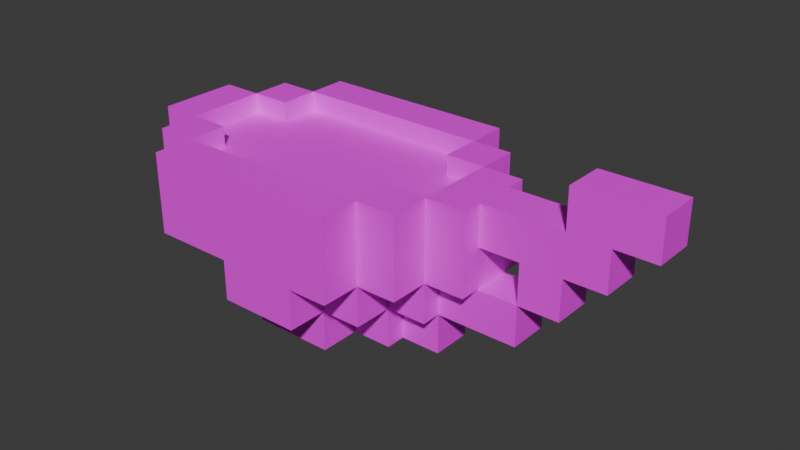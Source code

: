 # Source: cup_stone.blend  (saved by Blender 4.0.36; exported with 4.5.12 LTS)
import bpy
from mathutils import Matrix  # noqa: F401  (used for matrix-valued properties, if any)

bpy.ops.wm.read_factory_settings(use_empty=True)
scene = bpy.context.scene
scene.name = 'Scene'

# ---- collections
col_collection = bpy.data.collections.new('Collection'); scene.collection.children.link(col_collection)

# ---- images (referenced by path relative to the original .blend; pixels are not part of the script)
import os
ASSET_DIR = os.environ.get("B2B_ASSET_DIR", "")  # directory of the original .blend (textures are referenced by path, not embedded)
HERE = os.path.dirname(os.path.abspath(__file__))  # packed textures are extracted next to this script under _unpacked/

def load_image(name, relpath, width, height, colorspace="sRGB"):
    """Load a texture the original file referenced (path relative to the .blend, or extracted next to this script)."""
    p = next((c for c in (os.path.join(HERE, relpath), os.path.join(ASSET_DIR, relpath)) if relpath and os.path.exists(c)), "")
    if p:
        img = bpy.data.images.load(p, check_existing=True)
        img.name = name
    else:  # same state as the original file: an image datablock whose file is absent (Cycles renders it pink)
        img = bpy.data.images.new(name, width, height)
        img.source = "FILE"
        img.filepath = "//" + (relpath or name)
    img.colorspace_settings.name = colorspace
    return img
img_default_stone_png = load_image('default_stone.png', 'default_stone.png', 1024, 1024, 'sRGB')

# ---- materials (node trees are filled in below, after node groups)
mat_material = bpy.data.materials.new('Material')
mat_material.alpha_threshold = 0.0
mat_material.use_transparent_shadow = False
mat_material.roughness = 0.5
mat_material.line_color = (0.0, 0.0, 0.0, 1.0)

# ---- material node trees
mat_material.use_nodes = True; mat_material.node_tree.nodes.clear()
_N = mat_material.node_tree.nodes; _L = mat_material.node_tree.links
n0 = _N.new('ShaderNodeOutputMaterial'); n0.name = 'Material Output'; n0.location = (300, 300)
n1 = _N.new('ShaderNodeBsdfPrincipled'); n1.name = 'Principled BSDF'; n1.location = (10, 300)
n1.inputs[3].default_value = 1.45
n2 = _N.new('ShaderNodeMapping'); n2.name = 'Mapping'; n2.location = (-450, 260)
n3 = _N.new('ShaderNodeTexCoord'); n3.name = 'Texture Coordinate'; n3.location = (-630, 260)
n4 = _N.new('ShaderNodeTexImage'); n4.name = 'Image Texture'; n4.location = (-270, 260)
n4.image = img_default_stone_png
n4.interpolation = 'Closest'
_L.new(n1.outputs[0], n0.inputs[0])
_L.new(n4.outputs[0], n1.inputs[0])
_L.new(n2.outputs[0], n4.inputs[0])
_L.new(n3.outputs[2], n2.inputs[0])
n0.is_active_output = True

# ---- world
world_world = bpy.data.worlds.new('World'); scene.world = world_world
world_world.use_nodes = True; world_world.node_tree.nodes.clear()
_N = world_world.node_tree.nodes; _L = world_world.node_tree.links
n0 = _N.new('ShaderNodeOutputWorld'); n0.name = 'World Output'; n0.location = (300, 300)
n1 = _N.new('ShaderNodeBackground'); n1.name = 'Background'; n1.location = (10, 300)
n1.inputs[0].default_value = (0.05088, 0.05088, 0.05088, 1.0)
_L.new(n1.outputs[0], n0.inputs[0])
n0.is_active_output = True
world_world.color = (0.05088, 0.05088, 0.05088)
world_world.use_sun_shadow = False
world_world.sun_shadow_jitter_overblur = 0.0

# ---- meshes
me_cube_002 = bpy.data.meshes.new('Cube.002')
me_cube_002.from_pydata([(-2.732e-08, 0.125, -0.375), (0.0625, 0.125, -0.375), (0.0625, 0.1875, -0.375), (-0.0625, 0.125, -0.375), (-0.0625, 0.1875, -0.375), (-3.825e-08, 0.1875, -0.375), (-0.1875, -0.0625, -0.375), (-0.1875, -0.0625, -0.3125), (-0.125, -0.0625, -0.375), (-0.125, -0.0625, -0.3125), (-0.125, -0.125, -0.3125), (-0.125, -0.125, -0.375), (-0.125, -0.1875, -0.3125), (-0.125, -0.1875, -0.375), (-0.1875, -0.125, -0.3125), (-0.1875, -0.125, -0.375), (-0.3125, -0.0625, -0.25), (-0.3125, -0.0625, -0.3125), (-0.25, -0.0625, -0.375), (-0.25, -0.0625, -0.3125), (-0.25, -2.186e-08, -0.375), (-0.1875, -0.0625, -0.375), (-0.1875, -0.1875, -0.375), (-0.1875, -0.1875, -0.3125), (-0.125, -0.1875, -0.375), (-0.125, -0.125, -0.375), (-0.125, -0.125, -0.3125), (-0.0625, -0.1875, -0.375), (-0.0625, -0.125, -0.375), (-0.0625, -0.0625, -0.375), (-0.0625, -0.0625, -0.4375), (-0.0625, -0.125, -0.375), (-0.0625, -0.125, -0.4375), (-0.125, -0.0625, -0.375), (-0.0625, -0.1875, -0.375), (-0.0625, -0.125, -0.375), (3.825e-08, -0.1875, -0.375), (2.732e-08, -0.125, -0.375), (0.0625, -0.1875, -0.375), (0.0625, -0.125, -0.375), (0.0625, -0.125, -0.3125), (0.0625, -0.1875, -0.375), (0.0625, -0.1875, -0.3125), (0.0625, -0.125, -0.375), (0.0625, -0.125, -0.3125), (0.125, -0.1875, -0.375), (0.125, -0.125, -0.375), (0.125, -0.125, -0.3125), (0.125, -0.125, -0.375), (0.125, -0.0625, -0.375), (0.1875, -0.125, -0.375), (0.1875, -0.125, -0.3125), (0.1875, -0.0625, -0.375), (0.1875, -0.0625, -0.375), (0.25, -0.0625, -0.375), (0.25, -0.0625, -0.3125), (0.1875, 1.788e-08, -0.375), (0.1875, 0.0625, -0.375), (0.25, 2.881e-08, -0.375), (0.25, 0.0625, -0.375), (0.125, 0.0625, -0.375), (0.125, 0.0625, -0.3125), (0.125, 0.125, -0.375), (0.125, 0.125, -0.3125), (0.1875, 0.0625, -0.375), (0.1875, 0.0625, -0.3125), (0.1875, 0.125, -0.375), (0.1875, 0.125, -0.3125), (0.0625, 0.125, -0.375), (0.0625, 0.125, -0.3125), (0.0625, 0.1875, -0.375), (0.125, 0.125, -0.375), (0.125, 0.125, -0.3125), (0.125, 0.1875, -0.375), (0.125, -0.0625, -0.4375), (0.125, -0.0625, -0.375), (0.1875, -0.0625, -0.4375), (0.1875, -0.0625, -0.375), (0.125, 6.955e-09, -0.4375), (0.125, 6.955e-09, -0.375), (0.125, 0.0625, -0.4375), (0.125, 0.0625, -0.375), (0.1875, 1.788e-08, -0.4375), (0.1875, 1.788e-08, -0.375), (0.1875, 0.0625, -0.4375), (0.1875, 0.0625, -0.375), (0.0625, 0.0625, -0.4375), (0.0625, 0.0625, -0.375), (0.0625, 0.125, -0.4375), (0.0625, 0.125, -0.375), (0.125, 0.0625, -0.4375), (0.125, 0.0625, -0.375), (0.125, 0.125, -0.4375), (0.125, 0.125, -0.375), (-2.931e-08, 0.125, -0.4375), (-2.931e-08, 0.125, -0.375), (-4.023e-08, 0.1875, -0.4375), (-4.023e-08, 0.1875, -0.375), (0.0625, 0.125, -0.4375), (0.0625, 0.125, -0.375), (0.0625, 0.1875, -0.4375), (0.0625, 0.1875, -0.375), (-0.0625, 0.125, -0.4375), (-0.0625, 0.125, -0.375), (-0.0625, 0.1875, -0.4375), (-0.0625, 0.1875, -0.375), (-0.125, -0.0625, -0.4375), (-0.125, -0.125, -0.4375), (-0.125, -0.125, -0.375), (-0.125, 0.0625, -0.375), (-0.125, 0.0625, -0.4375), (-0.125, 0.125, -0.4375), (-0.125, 0.125, -0.375), (-0.0625, 0.0625, -0.4375), (-0.1875, -4.768e-08, -0.4375), (-0.1875, -4.768e-08, -0.375), (-0.1875, 0.0625, -0.4375), (-0.1875, 0.0625, -0.375), (-0.125, -3.676e-08, -0.4375), (-0.125, -3.676e-08, -0.375), (-0.125, 0.0625, -0.4375), (-0.125, 0.0625, -0.375), (-0.1875, -0.0625, -0.4375), (-0.1875, -0.0625, -0.375), (-0.125, -0.0625, -0.4375), (-0.125, -0.0625, -0.375), (-0.0625, 0.0625, -0.375), (-0.0625, 0.125, -0.4375), (-0.0625, 0.125, -0.375), (-0.125, 0.125, -0.3125), (-0.125, 0.125, -0.375), (-0.125, 0.0625, -0.3125), (-0.125, 0.0625, -0.375), (-0.1875, 0.125, -0.3125), (-0.0625, -0.1875, -0.4375), (-0.0625, -0.1875, -0.375), (-0.0625, -0.125, -0.4375), (-0.0625, -0.125, -0.375), (3.278e-08, -0.1875, -0.4375), (3.278e-08, -0.1875, -0.375), (2.186e-08, -0.125, -0.4375), (2.186e-08, -0.125, -0.375), (0.0625, -0.1875, -0.4375), (0.0625, -0.1875, -0.375), (0.0625, -0.125, -0.4375), (0.0625, -0.125, -0.375), (0.0625, -0.125, -0.4375), (0.0625, -0.125, -0.375), (0.0625, -0.0625, -0.4375), (0.0625, -0.0625, -0.375), (0.125, -0.125, -0.4375), (0.125, -0.125, -0.375), (0.125, -0.0625, -0.4375), (0.125, -0.0625, -0.375), (0.0625, -0.125, -0.5), (0.0625, -0.125, -0.4375), (0.0625, -0.0625, -0.4375), (0.0625, -0.0625, -0.5), (0.0625, -0.0625, -0.5), (0.0625, -0.0625, -0.4375), (0.125, -0.0625, -0.5), (0.125, -0.0625, -0.4375), (0.0625, -3.973e-09, -0.5), (0.0625, -3.973e-09, -0.4375), (0.0625, 0.0625, -0.5), (0.0625, 0.0625, -0.4375), (0.125, 6.955e-09, -0.5), (0.125, 6.955e-09, -0.4375), (0.125, 0.0625, -0.5), (0.125, 0.0625, -0.4375), (0.0625, -3.973e-09, -0.5), (0.0625, -3.973e-09, -0.4375), (0.0625, 0.0625, -0.4375), (-2.186e-08, 0.125, -0.5), (0.0625, 0.0625, -0.5), (0.0625, 0.125, -0.5), (0.0625, 0.125, -0.4375), (-0.0625, 0.0625, -0.5), (-0.0625, 0.0625, -0.4375), (-0.0625, 0.125, -0.5), (-0.0625, 0.125, -0.4375), (-2.186e-08, 0.125, -0.4375), (-0.0625, -2.583e-08, -0.5), (-0.0625, -2.583e-08, -0.4375), (2.605e-15, -1.49e-08, -0.5), (2.605e-15, -1.49e-08, -0.4375), (-1.093e-08, 0.0625, -0.5), (-1.093e-08, 0.0625, -0.4375), (-0.125, -3.676e-08, -0.5), (-0.125, -3.676e-08, -0.4375), (-0.125, 0.0625, -0.5), (-0.125, 0.0625, -0.4375), (-0.0625, -2.583e-08, -0.5), (-0.0625, -2.583e-08, -0.4375), (-0.0625, 0.0625, -0.5), (-0.0625, 0.0625, -0.4375), (-0.125, -0.0625, -0.5), (-0.125, -0.0625, -0.4375), (-0.0625, -0.0625, -0.5), (-0.0625, -0.0625, -0.4375), (-0.0625, -0.0625, -0.5), (-0.0625, -0.0625, -0.4375), (1.093e-08, -0.0625, -0.5), (1.093e-08, -0.0625, -0.4375), (-0.0625, -0.125, -0.5), (-0.0625, -0.125, -0.4375), (2.186e-08, -0.125, -0.5), (2.186e-08, -0.125, -0.4375), (-2.732e-08, 0.125, -0.3125), (0.0625, 0.125, -0.3125), (0.0625, 0.125, -0.25), (0.0625, 0.1875, -0.3125), (0.0625, 0.1875, -0.25), (-0.0625, 0.125, -0.3125), (-0.0625, 0.125, -0.25), (-0.0625, 0.1875, -0.3125), (-0.0625, 0.1875, -0.25), (-2.732e-08, 0.125, -0.25), (-3.825e-08, 0.1875, -0.3125), (-3.825e-08, 0.1875, -0.25), (-0.1875, 0.125, -0.375), (-0.1875, 0.0625, -0.375), (-0.1875, 0.0625, -0.3125), (-0.1875, 0.1875, -0.375), (-0.1875, 0.1875, -0.3125), (-0.125, 0.1875, -0.375), (-0.1875, -0.0625, -0.3125), (-0.1875, -1.639e-08, -0.375), (-0.1875, -1.639e-08, -0.3125), (-0.1875, 0.0625, -0.3125), (-0.1875, 0.0625, -0.375), (-0.25, 0.0625, -0.3125), (-0.25, 0.0625, -0.375), (-0.25, -5.166e-08, -0.3125), (-0.125, 0.1875, -0.3125), (-0.0625, 0.1875, -0.3125), (-0.0625, 0.1875, -0.375), (-0.0625, 0.125, -0.375), (-0.125, 0.1875, -0.3125), (-0.125, 0.1875, -0.375), (-0.125, 0.125, -0.375), (-0.0625, -0.1875, -0.3125), (-0.0625, -0.1875, -0.25), (-0.0625, -0.125, -0.3125), (-0.0625, -0.125, -0.25), (3.825e-08, -0.1875, -0.3125), (3.825e-08, -0.1875, -0.25), (2.732e-08, -0.125, -0.3125), (2.732e-08, -0.125, -0.25), (0.0625, -0.1875, -0.3125), (0.0625, -0.1875, -0.25), (0.0625, -0.125, -0.25), (0.0625, -0.1875, -0.25), (0.0625, -0.125, -0.25), (0.125, -0.1875, -0.3125), (0.125, -0.1875, -0.25), (0.125, -0.125, -0.25), (0.125, -0.125, -0.3125), (0.125, -0.125, -0.25), (0.125, -0.0625, -0.3125), (0.125, -0.0625, -0.25), (0.1875, -0.125, -0.25), (0.1875, -0.0625, -0.3125), (0.1875, -0.0625, -0.25), (0.1875, -0.0625, -0.3125), (0.1875, -0.0625, -0.25), (0.25, -0.0625, -0.25), (0.25, 4.371e-08, -0.3125), (0.1875, 1.788e-08, -0.3125), (0.1875, 1.788e-08, -0.25), (0.1875, 0.0625, -0.3125), (0.1875, 0.0625, -0.25), (0.25, 2.881e-08, -0.25), (0.25, 0.0625, -0.3125), (0.25, 0.0625, -0.25), (0.125, 0.0625, -0.25), (0.125, 0.125, -0.25), (0.1875, 0.0625, -0.25), (0.1875, 0.125, -0.25), (0.0625, 0.125, -0.25), (0.0625, 0.1875, -0.3125), (0.0625, 0.1875, -0.25), (0.125, 0.125, -0.25), (0.125, 0.1875, -0.3125), (0.125, 0.1875, -0.25), (0.25, -0.03125, -0.3125), (0.25, -0.03125, -0.25), (0.25, 0.03125, -0.3125), (0.25, 0.03125, -0.25), (0.3125, -0.03125, -0.3125), (0.3125, -0.03125, -0.25), (0.3125, 0.03125, -0.25), (0.3125, 0.03125, -0.3125), (0.375, -0.03125, -0.3125), (0.375, -0.03125, -0.25), (0.375, 0.03125, -0.3125), (0.375, 0.03125, -0.25), (0.4375, -0.03125, -0.3125), (0.4375, -0.03125, -0.25), (0.4375, 0.03125, -0.3125), (0.4375, 0.03125, -0.25), (0.3125, -0.03125, -0.375), (0.3125, -0.03125, -0.3125), (0.3125, 0.03125, -0.375), (0.3125, 0.03125, -0.3125), (0.375, -0.03125, -0.375), (0.375, -0.03125, -0.3125), (0.375, 0.03125, -0.375), (0.375, 0.03125, -0.3125), (0.3125, -0.03125, -0.4375), (0.3125, -0.03125, -0.375), (0.3125, 0.03125, -0.4375), (0.3125, 0.03125, -0.375), (0.1875, -0.03125, -0.4375), (0.1875, -0.03125, -0.375), (0.1875, 0.03125, -0.4375), (0.1875, 0.03125, -0.375), (0.25, -0.03125, -0.4375), (0.25, -0.03125, -0.375), (0.25, 0.03125, -0.4375), (0.25, 0.03125, -0.375), (-0.3125, -2.732e-08, -0.3125), (-0.3125, -2.732e-08, -0.25), (-0.25, -0.0625, -0.3125), (-0.25, -0.0625, -0.25), (-0.25, -2.186e-08, -0.3125), (-0.25, -2.186e-08, -0.25), (-0.3125, 0.0625, -0.3125), (-0.3125, 0.0625, -0.25), (-0.25, 0.0625, -0.3125), (-0.25, 0.0625, -0.25), (-0.25, -0.125, -0.25), (-0.25, -0.125, -0.3125), (-0.25, -0.0625, -0.3125), (-0.25, -0.0625, -0.25), (-0.1875, -0.125, -0.3125), (-0.1875, -0.125, -0.25), (-0.1875, -0.0625, -0.3125), (-0.1875, -0.0625, -0.25), (-0.25, 0.0625, -0.25), (-0.25, 0.0625, -0.3125), (-0.25, 0.125, -0.3125), (-0.25, 0.125, -0.25), (-0.1875, 0.0625, -0.3125), (-0.1875, 0.0625, -0.25), (-0.1875, 0.125, -0.3125), (-0.1875, 0.125, -0.25), (-0.1875, 0.125, -0.25), (-0.1875, 0.125, -0.3125), (-0.1875, 0.1875, -0.3125), (-0.1875, 0.1875, -0.25), (-0.125, 0.125, -0.3125), (-0.125, 0.125, -0.25), (-0.125, 0.1875, -0.3125), (-0.125, 0.1875, -0.25), (-0.125, 0.125, -0.25), (-0.125, 0.125, -0.3125), (-0.125, 0.1875, -0.25), (-0.0625, 0.125, -0.3125), (-0.0625, 0.125, -0.25), (-0.0625, 0.1875, -0.25), (-0.1875, -0.1875, -0.25), (-0.1875, -0.1875, -0.3125), (-0.1875, -0.125, -0.3125), (-0.1875, -0.125, -0.25), (-0.125, -0.1875, -0.3125), (-0.125, -0.1875, -0.25), (-0.125, -0.125, -0.3125), (-0.125, -0.125, -0.25), (-0.125, -0.1875, -0.25), (-0.125, -0.1875, -0.3125), (-0.125, -0.125, -0.25), (-0.0625, -0.1875, -0.3125), (-0.0625, -0.1875, -0.25), (-0.0625, -0.125, -0.3125), (-0.0625, -0.125, -0.25), (0.375, -0.03125, -0.1875), (0.375, -0.03125, -0.25), (0.375, 0.03125, -0.25), (0.375, 0.03125, -0.1875), (0.4375, -0.03125, -0.1875), (0.4375, -0.03125, -0.25), (0.4375, 0.03125, -0.25), (0.4375, 0.03125, -0.1875), (0.5, -0.03125, -0.25), (0.5, -0.03125, -0.1875), (0.5, 0.03125, -0.25), (0.5, 0.03125, -0.1875), (0.125, -0.03125, -0.4375), (0.125, -0.03125, -0.5), (0.125, 0.03125, -0.5), (0.125, 0.03125, -0.4375), (0.1875, -0.03125, -0.5), (0.1875, -0.03125, -0.4375), (0.1875, 0.03125, -0.5), (0.1875, 0.03125, -0.4375)], [], [(0, 208, 218, 5), (5, 218, 211, 2), (2, 211, 209, 1), (1, 209, 208, 0), (5, 2, 1, 0), (211, 218, 208, 209), (3, 213, 215, 4), (4, 215, 218, 5), (0, 208, 213, 3), (4, 5, 0, 3), (218, 215, 213, 208), (9, 7, 14, 10), (6, 8, 11, 15), (8, 9, 10, 11), (327, 329, 325, 321), (330, 328, 322, 326), (326, 322, 16, 324), (321, 325, 323, 17), (323, 324, 16, 17), (325, 326, 324, 323), (321, 322, 326, 325), (17, 16, 322, 321), (18, 19, 233, 20), (20, 233, 228, 227), (227, 228, 226, 21), (6, 7, 9, 8), (15, 14, 7, 6), (22, 23, 14, 15), (15, 14, 10, 11), (11, 10, 12, 13), (13, 12, 23, 22), (15, 11, 13, 22), (10, 14, 23, 12), (374, 26, 370, 372), (25, 28, 27, 24), (27, 372, 370, 24), (28, 374, 372, 27), (34, 241, 243, 35), (35, 243, 247, 37), (37, 247, 245, 36), (36, 245, 241, 34), (35, 37, 36, 34), (247, 243, 241, 245), (37, 247, 40, 39), (39, 40, 249, 38), (38, 249, 245, 36), (37, 39, 38, 36), (40, 247, 245, 249), (41, 42, 44, 43), (43, 44, 47, 46), (46, 47, 254, 45), (45, 254, 42, 41), (43, 46, 45, 41), (47, 44, 42, 254), (48, 257, 259, 49), (49, 259, 262, 52), (52, 262, 51, 50), (50, 51, 257, 48), (49, 52, 50, 48), (262, 259, 257, 51), (53, 264, 268, 56), (56, 268, 267, 58), (58, 267, 55, 54), (54, 55, 264, 53), (56, 58, 54, 53), (267, 268, 264, 55), (56, 268, 270, 57), (57, 270, 273, 59), (59, 273, 267, 58), (57, 59, 58, 56), (273, 270, 268, 267), (60, 61, 63, 62), (62, 63, 67, 66), (66, 67, 65, 64), (64, 65, 61, 60), (62, 66, 64, 60), (67, 63, 61, 65), (68, 69, 280, 70), (70, 280, 283, 73), (73, 283, 72, 71), (71, 72, 69, 68), (70, 73, 71, 68), (283, 280, 69, 72), (74, 75, 79, 78), (82, 83, 77, 76), (76, 77, 75, 74), (78, 82, 76, 74), (83, 79, 75, 77), (78, 79, 81, 80), (80, 81, 85, 84), (84, 85, 83, 82), (82, 83, 79, 78), (80, 84, 82, 78), (85, 81, 79, 83), (86, 87, 89, 88), (88, 89, 93, 92), (92, 93, 91, 90), (90, 91, 87, 86), (88, 92, 90, 86), (93, 89, 87, 91), (94, 95, 97, 96), (96, 97, 101, 100), (100, 101, 99, 98), (98, 99, 95, 94), (96, 100, 98, 94), (101, 97, 95, 99), (102, 103, 105, 104), (104, 105, 97, 96), (94, 95, 103, 102), (104, 96, 94, 102), (97, 105, 103, 95), (25, 26, 374, 28), (24, 370, 26, 25), (107, 108, 33, 106), (106, 33, 29, 30), (30, 29, 31, 32), (32, 31, 108, 107), (114, 115, 117, 116), (116, 117, 121, 120), (120, 121, 119, 118), (118, 119, 115, 114), (116, 120, 118, 114), (121, 117, 115, 119), (122, 123, 115, 114), (118, 119, 125, 124), (124, 125, 123, 122), (114, 118, 124, 122), (119, 115, 123, 125), (106, 30, 32, 107), (29, 33, 108, 31), (128, 112, 109, 126), (111, 127, 113, 110), (113, 126, 109, 110), (127, 128, 126, 113), (134, 135, 137, 136), (136, 137, 141, 140), (140, 141, 139, 138), (138, 139, 135, 134), (136, 140, 138, 134), (141, 137, 135, 139), (140, 141, 145, 144), (144, 145, 143, 142), (142, 143, 139, 138), (140, 144, 142, 138), (145, 141, 139, 143), (146, 147, 149, 148), (148, 149, 153, 152), (152, 153, 151, 150), (150, 151, 147, 146), (148, 152, 150, 146), (153, 149, 147, 151), (206, 207, 203, 202), (202, 203, 156, 157), (157, 156, 155, 154), (154, 155, 207, 206), (202, 157, 154, 206), (156, 203, 207, 155), (202, 203, 185, 184), (184, 185, 171, 170), (170, 171, 156, 157), (184, 170, 157, 202), (171, 185, 203, 156), (158, 159, 163, 162), (166, 167, 161, 160), (160, 161, 159, 158), (162, 166, 160, 158), (167, 163, 159, 161), (162, 163, 165, 164), (164, 165, 169, 168), (168, 169, 167, 166), (166, 167, 163, 162), (164, 168, 166, 162), (169, 165, 163, 167), (186, 187, 172, 174), (174, 172, 171, 170), (186, 174, 170, 184), (172, 187, 185, 171), (186, 187, 181, 173), (173, 181, 176, 175), (175, 176, 172, 174), (173, 175, 174, 186), (176, 181, 187, 172), (177, 178, 180, 179), (179, 180, 181, 173), (186, 187, 178, 177), (179, 173, 186, 177), (181, 180, 178, 187), (182, 183, 178, 177), (186, 187, 185, 184), (184, 185, 183, 182), (177, 186, 184, 182), (187, 178, 183, 185), (188, 189, 191, 190), (190, 191, 195, 194), (194, 195, 193, 192), (192, 193, 189, 188), (190, 194, 192, 188), (195, 191, 189, 193), (196, 197, 189, 188), (192, 193, 199, 198), (198, 199, 197, 196), (188, 192, 198, 196), (193, 189, 197, 199), (200, 201, 183, 182), (202, 203, 201, 200), (182, 184, 202, 200), (185, 183, 201, 203), (204, 205, 201, 200), (206, 207, 205, 204), (200, 202, 206, 204), (203, 201, 205, 207), (208, 217, 219, 218), (218, 219, 212, 211), (211, 212, 210, 209), (209, 210, 217, 208), (212, 219, 217, 210), (213, 214, 216, 215), (215, 216, 219, 218), (208, 217, 214, 213), (219, 216, 214, 217), (111, 112, 128, 127), (110, 109, 112, 111), (221, 222, 133, 220), (220, 133, 129, 130), (130, 129, 131, 132), (132, 131, 222, 221), (220, 130, 132, 221), (129, 133, 222, 131), (234, 224, 133, 129), (223, 225, 130, 220), (21, 226, 19, 18), (20, 227, 21, 18), (228, 233, 19, 226), (229, 231, 233, 228), (232, 230, 227, 20), (230, 229, 228, 227), (232, 231, 229, 230), (20, 233, 231, 232), (225, 234, 129, 130), (223, 224, 234, 225), (220, 133, 224, 223), (240, 356, 238, 239), (239, 238, 235, 236), (236, 235, 358, 237), (237, 358, 356, 240), (239, 236, 237, 240), (235, 238, 356, 358), (241, 242, 244, 243), (243, 244, 248, 247), (247, 248, 246, 245), (245, 246, 242, 241), (248, 244, 242, 246), (247, 248, 251, 40), (40, 251, 250, 249), (249, 250, 246, 245), (251, 248, 246, 250), (42, 252, 253, 44), (44, 253, 256, 47), (47, 256, 255, 254), (254, 255, 252, 42), (256, 253, 252, 255), (257, 258, 260, 259), (259, 260, 263, 262), (262, 263, 261, 51), (51, 261, 258, 257), (263, 260, 258, 261), (264, 265, 269, 268), (268, 269, 272, 267), (267, 272, 266, 55), (55, 266, 265, 264), (272, 269, 265, 266), (268, 269, 271, 270), (270, 271, 274, 273), (273, 274, 272, 267), (274, 271, 269, 272), (61, 275, 276, 63), (63, 276, 278, 67), (67, 278, 277, 65), (65, 277, 275, 61), (278, 276, 275, 277), (69, 279, 281, 280), (280, 281, 284, 283), (283, 284, 282, 72), (72, 282, 279, 69), (284, 281, 279, 282), (285, 286, 288, 287), (287, 288, 291, 292), (292, 291, 290, 289), (289, 290, 286, 285), (287, 292, 289, 285), (291, 288, 286, 290), (292, 291, 296, 295), (293, 294, 290, 289), (292, 295, 293, 289), (296, 291, 290, 294), (293, 294, 296, 295), (295, 296, 300, 299), (299, 300, 298, 297), (297, 298, 294, 293), (295, 299, 297, 293), (300, 296, 294, 298), (301, 302, 304, 303), (303, 304, 308, 307), (307, 308, 306, 305), (305, 306, 302, 301), (303, 307, 305, 301), (308, 304, 302, 306), (319, 320, 312, 311), (311, 312, 310, 309), (309, 310, 318, 317), (319, 311, 309, 317), (312, 320, 318, 310), (313, 314, 316, 315), (315, 316, 320, 319), (319, 320, 318, 317), (317, 318, 314, 313), (315, 319, 317, 313), (320, 316, 314, 318), (329, 330, 326, 325), (327, 328, 330, 329), (321, 322, 328, 327), (338, 334, 331, 336), (333, 337, 335, 332), (335, 336, 331, 332), (337, 338, 336, 335), (333, 334, 338, 337), (332, 331, 334, 333), (346, 342, 339, 344), (341, 345, 343, 340), (343, 344, 339, 340), (345, 346, 344, 343), (341, 342, 346, 345), (340, 339, 342, 341), (354, 350, 347, 352), (349, 353, 351, 348), (351, 352, 347, 348), (353, 354, 352, 351), (349, 350, 354, 353), (348, 347, 350, 349), (360, 357, 355, 359), (358, 359, 355, 356), (235, 360, 359, 358), (238, 357, 360, 235), (356, 355, 357, 238), (368, 364, 361, 366), (363, 367, 365, 362), (365, 366, 361, 362), (367, 368, 366, 365), (363, 364, 368, 367), (362, 361, 364, 363), (375, 371, 369, 373), (372, 373, 369, 370), (374, 375, 373, 372), (26, 371, 375, 374), (370, 369, 371, 26), (378, 382, 381, 377), (383, 379, 376, 380), (381, 380, 376, 377), (378, 379, 383, 382), (377, 376, 379, 378), (382, 386, 384, 381), (387, 383, 380, 385), (384, 385, 380, 381), (386, 387, 385, 384), (382, 383, 387, 386), (381, 380, 383, 382), (390, 394, 392, 389), (395, 391, 388, 393), (392, 393, 388, 389), (394, 395, 393, 392), (390, 391, 395, 394), (389, 388, 391, 390)])
_uv = me_cube_002.uv_layers.new(name='UVMap')
_uv.uv.foreach_set('vector', [0.3125, 0.5, 0.3125, 0.5625, 0.25, 0.5625, 0.25, 0.5, 0.5, 0.5, 0.5, 0.5625, 0.4375, 0.5625, 0.4375, 0.5, 0.25, 0.5, 0.25, 0.5625, 0.3125, 0.5625, 0.3125, 0.5, 0.4375, 0.5, 0.4375, 0.5625, 0.5, 0.5625, 0.5, 0.5, 0.5, 0.3125, 0.4375, 0.3125, 0.4375, 0.375, 0.5, 0.375, 0.4375, 0.3125, 0.5, 0.3125, 0.5, 0.375, 0.4375, 0.375, 0.3125, 0.5, 0.3125, 0.5625, 0.25, 0.5625, 0.25, 0.5, 0.5625, 0.5, 0.5625, 0.5625, 0.5, 0.5625, 0.5, 0.5, 0.5, 0.5, 0.5, 0.5625, 0.5625, 0.5625, 0.5625, 0.5, 0.5625, 0.3125, 0.5, 0.3125, 0.5, 0.375, 0.5625, 0.375, 0.5, 0.3125, 0.5625, 0.3125, 0.5625, 0.375, 0.5, 0.375, 0.625, 0.5625, 0.6875, 0.5625, 0.6875, 0.625, 0.625, 0.625, 0.6875, 0.5625, 0.625, 0.5625, 0.625, 0.625, 0.6875, 0.625, 0.5625, 0.5, 0.5625, 0.5625, 0.625, 0.5625, 0.625, 0.5, 0.8125, 0.4375, 0.75, 0.4375, 0.75, 0.5, 0.8125, 0.5, 0.75, 0.4375, 0.8125, 0.4375, 0.8125, 0.5, 0.75, 0.5, 0.75, 0.5, 0.8125, 0.5, 0.8125, 0.5625, 0.75, 0.5625, 0.8125, 0.5, 0.75, 0.5, 0.75, 0.5625, 0.8125, 0.5625, 0.75, 0.5625, 0.75, 0.625, 0.8125, 0.625, 0.8125, 0.5625, 0.5, 0.5625, 0.5, 0.625, 0.5625, 0.625, 0.5625, 0.5625, 0.8125, 0.5625, 0.8125, 0.625, 0.75, 0.625, 0.75, 0.5625, 0.5625, 0.5625, 0.5625, 0.625, 0.5, 0.625, 0.5, 0.5625, 0.5625, 0.5, 0.5625, 0.5625, 0.5, 0.5625, 0.5, 0.5, 0.75, 0.5, 0.75, 0.5625, 0.6875, 0.5625, 0.6875, 0.5, 0.5, 0.5, 0.5, 0.5625, 0.5625, 0.5625, 0.5625, 0.5, 0.6875, 0.5, 0.6875, 0.5625, 0.625, 0.5625, 0.625, 0.5, 0.625, 0.5, 0.625, 0.5625, 0.5625, 0.5625, 0.5625, 0.5, 0.6875, 0.5, 0.6875, 0.5625, 0.625, 0.5625, 0.625, 0.5, 0.6875, 0.5, 0.6875, 0.5625, 0.625, 0.5625, 0.625, 0.5, 0.625, 0.5, 0.625, 0.5625, 0.6875, 0.5625, 0.6875, 0.5, 0.625, 0.5, 0.625, 0.5625, 0.6875, 0.5625, 0.6875, 0.5, 0.6875, 0.625, 0.625, 0.625, 0.625, 0.6875, 0.6875, 0.6875, 0.625, 0.625, 0.6875, 0.625, 0.6875, 0.6875, 0.625, 0.6875, 0.5625, 0.625, 0.625, 0.625, 0.625, 0.6875, 0.5625, 0.6875, 0.625, 0.625, 0.5625, 0.625, 0.5625, 0.6875, 0.625, 0.6875, 0.5625, 0.5, 0.5625, 0.5625, 0.625, 0.5625, 0.625, 0.5, 0.625, 0.5, 0.625, 0.5625, 0.6875, 0.5625, 0.6875, 0.5, 0.75, 0.5, 0.75, 0.5625, 0.6875, 0.5625, 0.6875, 0.5, 0.5625, 0.5, 0.5625, 0.5625, 0.5, 0.5625, 0.5, 0.5, 0.6875, 0.5, 0.6875, 0.5625, 0.75, 0.5625, 0.75, 0.5, 0.5, 0.5, 0.5, 0.5625, 0.5625, 0.5625, 0.5625, 0.5, 0.5625, 0.6875, 0.5, 0.6875, 0.5, 0.75, 0.5625, 0.75, 0.5, 0.6875, 0.5625, 0.6875, 0.5625, 0.75, 0.5, 0.75, 0.5, 0.5, 0.5, 0.5625, 0.4375, 0.5625, 0.4375, 0.5, 0.6875, 0.5, 0.6875, 0.5625, 0.75, 0.5625, 0.75, 0.5, 0.4375, 0.5, 0.4375, 0.5625, 0.5, 0.5625, 0.5, 0.5, 0.5, 0.6875, 0.4375, 0.6875, 0.4375, 0.75, 0.5, 0.75, 0.4375, 0.6875, 0.5, 0.6875, 0.5, 0.75, 0.4375, 0.75, 0.6875, 0.5, 0.6875, 0.5625, 0.625, 0.5625, 0.625, 0.5, 0.4375, 0.5, 0.4375, 0.5625, 0.4375, 0.5625, 0.4375, 0.5, 0.625, 0.5, 0.625, 0.5625, 0.6875, 0.5625, 0.6875, 0.5, 0.4375, 0.5, 0.4375, 0.5625, 0.4375, 0.5625, 0.4375, 0.5, 0.4375, 0.625, 0.4375, 0.625, 0.4375, 0.6875, 0.4375, 0.6875, 0.4375, 0.625, 0.4375, 0.625, 0.4375, 0.6875, 0.4375, 0.6875, 0.625, 0.5, 0.625, 0.5625, 0.5625, 0.5625, 0.5625, 0.5, 0.4375, 0.5, 0.4375, 0.5625, 0.375, 0.5625, 0.375, 0.5, 0.5625, 0.5, 0.5625, 0.5625, 0.625, 0.5625, 0.625, 0.5, 0.375, 0.5, 0.375, 0.5625, 0.4375, 0.5625, 0.4375, 0.5, 0.4375, 0.5625, 0.375, 0.5625, 0.375, 0.625, 0.4375, 0.625, 0.375, 0.5625, 0.4375, 0.5625, 0.4375, 0.625, 0.375, 0.625, 0.5625, 0.5, 0.5625, 0.5625, 0.5, 0.5625, 0.5, 0.5, 0.375, 0.5, 0.375, 0.5625, 0.3125, 0.5625, 0.3125, 0.5, 0.5, 0.5, 0.5, 0.5625, 0.5625, 0.5625, 0.5625, 0.5, 0.3125, 0.5, 0.3125, 0.5625, 0.375, 0.5625, 0.375, 0.5, 0.375, 0.5, 0.3125, 0.5, 0.3125, 0.5625, 0.375, 0.5625, 0.3125, 0.5, 0.375, 0.5, 0.375, 0.5625, 0.3125, 0.5625, 0.5, 0.5, 0.5, 0.5625, 0.4375, 0.5625, 0.4375, 0.5, 0.375, 0.5, 0.375, 0.5625, 0.3125, 0.5625, 0.3125, 0.5, 0.4375, 0.5, 0.4375, 0.5625, 0.5, 0.5625, 0.5, 0.5, 0.375, 0.4375, 0.3125, 0.4375, 0.3125, 0.5, 0.375, 0.5, 0.3125, 0.4375, 0.375, 0.4375, 0.375, 0.5, 0.3125, 0.5, 0.4375, 0.5, 0.4375, 0.5625, 0.375, 0.5625, 0.375, 0.5, 0.4375, 0.5, 0.4375, 0.5625, 0.375, 0.5625, 0.375, 0.5, 0.375, 0.5, 0.375, 0.5625, 0.4375, 0.5625, 0.4375, 0.5, 0.375, 0.5, 0.375, 0.5625, 0.4375, 0.5625, 0.4375, 0.5, 0.4375, 0.4375, 0.375, 0.4375, 0.375, 0.4375, 0.4375, 0.4375, 0.375, 0.4375, 0.4375, 0.4375, 0.4375, 0.4375, 0.375, 0.4375, 0.375, 0.5, 0.375, 0.5625, 0.3125, 0.5625, 0.3125, 0.5, 0.4375, 0.5, 0.4375, 0.5625, 0.4375, 0.5625, 0.4375, 0.5, 0.3125, 0.5, 0.3125, 0.5625, 0.375, 0.5625, 0.375, 0.5, 0.4375, 0.5, 0.4375, 0.5625, 0.4375, 0.5625, 0.4375, 0.5, 0.4375, 0.375, 0.4375, 0.375, 0.4375, 0.4375, 0.4375, 0.4375, 0.4375, 0.375, 0.4375, 0.375, 0.4375, 0.4375, 0.4375, 0.4375, 0.5625, 0.4375, 0.5625, 0.5, 0.5, 0.5, 0.5, 0.4375, 0.5, 0.4375, 0.5, 0.5, 0.5625, 0.5, 0.5625, 0.4375, 0.375, 0.4375, 0.375, 0.5, 0.4375, 0.5, 0.4375, 0.4375, 0.4375, 0.5, 0.375, 0.5, 0.375, 0.5625, 0.4375, 0.5625, 0.375, 0.5, 0.4375, 0.5, 0.4375, 0.5625, 0.375, 0.5625, 0.5, 0.4375, 0.5, 0.5, 0.4375, 0.5, 0.4375, 0.4375, 0.4375, 0.4375, 0.4375, 0.5, 0.375, 0.5, 0.375, 0.4375, 0.4375, 0.4375, 0.4375, 0.5, 0.5, 0.5, 0.5, 0.4375, 0.375, 0.4375, 0.375, 0.5, 0.4375, 0.5, 0.4375, 0.4375, 0.4375, 0.4375, 0.375, 0.4375, 0.375, 0.5, 0.4375, 0.5, 0.375, 0.4375, 0.4375, 0.4375, 0.4375, 0.5, 0.375, 0.5, 0.4375, 0.4375, 0.4375, 0.5, 0.375, 0.5, 0.375, 0.4375, 0.4375, 0.4375, 0.4375, 0.5, 0.4375, 0.5, 0.4375, 0.4375, 0.375, 0.4375, 0.375, 0.5, 0.4375, 0.5, 0.4375, 0.4375, 0.4375, 0.4375, 0.4375, 0.5, 0.4375, 0.5, 0.4375, 0.4375, 0.4375, 0.4375, 0.4375, 0.4375, 0.4375, 0.4375, 0.4375, 0.4375, 0.4375, 0.4375, 0.4375, 0.4375, 0.4375, 0.4375, 0.4375, 0.4375, 0.375, 0.4375, 0.375, 0.5, 0.3125, 0.5, 0.3125, 0.4375, 0.5, 0.4375, 0.5, 0.5, 0.4375, 0.5, 0.4375, 0.4375, 0.3125, 0.4375, 0.3125, 0.5, 0.375, 0.5, 0.375, 0.4375, 0.4375, 0.4375, 0.4375, 0.5, 0.5, 0.5, 0.5, 0.4375, 0.5, 0.375, 0.4375, 0.375, 0.4375, 0.4375, 0.5, 0.4375, 0.4375, 0.375, 0.5, 0.375, 0.5, 0.4375, 0.4375, 0.4375, 0.375, 0.4375, 0.375, 0.5, 0.3125, 0.5, 0.3125, 0.4375, 0.5625, 0.4375, 0.5625, 0.5, 0.5, 0.5, 0.5, 0.4375, 0.5, 0.4375, 0.5, 0.5, 0.5625, 0.5, 0.5625, 0.4375, 0.5625, 0.375, 0.5, 0.375, 0.5, 0.4375, 0.5625, 0.4375, 0.5, 0.375, 0.5625, 0.375, 0.5625, 0.4375, 0.5, 0.4375, 0.625, 0.5, 0.625, 0.5625, 0.5625, 0.5625, 0.5625, 0.5, 0.6875, 0.5, 0.6875, 0.5625, 0.625, 0.5625, 0.625, 0.5, 0.625, 0.4375, 0.625, 0.5, 0.5625, 0.5, 0.5625, 0.4375, 0.625, 0.4375, 0.625, 0.5, 0.5625, 0.5, 0.5625, 0.4375, 0.5625, 0.4375, 0.5625, 0.5, 0.625, 0.5, 0.625, 0.4375, 0.5625, 0.4375, 0.5625, 0.5, 0.625, 0.5, 0.625, 0.4375, 0.5, 0.4375, 0.5, 0.5, 0.4375, 0.5, 0.4375, 0.4375, 0.6875, 0.4375, 0.6875, 0.5, 0.625, 0.5, 0.625, 0.4375, 0.4375, 0.4375, 0.4375, 0.5, 0.5, 0.5, 0.5, 0.4375, 0.625, 0.4375, 0.625, 0.5, 0.6875, 0.5, 0.6875, 0.4375, 0.6875, 0.4375, 0.625, 0.4375, 0.625, 0.5, 0.6875, 0.5, 0.625, 0.4375, 0.6875, 0.4375, 0.6875, 0.5, 0.625, 0.5, 0.5625, 0.4375, 0.5625, 0.5, 0.5, 0.5, 0.5, 0.4375, 0.5, 0.4375, 0.5, 0.5, 0.5625, 0.5, 0.5625, 0.4375, 0.625, 0.4375, 0.625, 0.5, 0.6875, 0.5, 0.6875, 0.4375, 0.6875, 0.5, 0.625, 0.5, 0.625, 0.5625, 0.6875, 0.5625, 0.625, 0.5, 0.6875, 0.5, 0.6875, 0.5625, 0.625, 0.5625, 0.625, 0.5625, 0.5625, 0.5625, 0.5625, 0.625, 0.625, 0.625, 0.5625, 0.5625, 0.625, 0.5625, 0.625, 0.625, 0.5625, 0.625, 0.5625, 0.4375, 0.625, 0.4375, 0.625, 0.4375, 0.5625, 0.4375, 0.625, 0.4375, 0.5625, 0.4375, 0.5625, 0.4375, 0.625, 0.4375, 0.5625, 0.4375, 0.5625, 0.5, 0.625, 0.5, 0.625, 0.4375, 0.375, 0.4375, 0.375, 0.5, 0.4375, 0.5, 0.4375, 0.4375, 0.6875, 0.4375, 0.6875, 0.5, 0.625, 0.5, 0.625, 0.4375, 0.5625, 0.4375, 0.5625, 0.5, 0.5, 0.5, 0.5, 0.4375, 0.625, 0.4375, 0.625, 0.5, 0.6875, 0.5, 0.6875, 0.4375, 0.5, 0.4375, 0.5, 0.5, 0.5625, 0.5, 0.5625, 0.4375, 0.5625, 0.625, 0.5, 0.625, 0.5, 0.6875, 0.5625, 0.6875, 0.5, 0.625, 0.5625, 0.625, 0.5625, 0.6875, 0.5, 0.6875, 0.5, 0.4375, 0.5, 0.5, 0.4375, 0.5, 0.4375, 0.4375, 0.625, 0.4375, 0.625, 0.5, 0.6875, 0.5, 0.6875, 0.4375, 0.4375, 0.4375, 0.4375, 0.5, 0.5, 0.5, 0.5, 0.4375, 0.5, 0.625, 0.4375, 0.625, 0.4375, 0.6875, 0.5, 0.6875, 0.4375, 0.625, 0.5, 0.625, 0.5, 0.6875, 0.4375, 0.6875, 0.625, 0.4375, 0.625, 0.5, 0.5625, 0.5, 0.5625, 0.4375, 0.4375, 0.4375, 0.4375, 0.5, 0.4375, 0.5, 0.4375, 0.4375, 0.5625, 0.4375, 0.5625, 0.5, 0.625, 0.5, 0.625, 0.4375, 0.4375, 0.4375, 0.4375, 0.5, 0.4375, 0.5, 0.4375, 0.4375, 0.4375, 0.5625, 0.4375, 0.5625, 0.4375, 0.625, 0.4375, 0.625, 0.4375, 0.5625, 0.4375, 0.5625, 0.4375, 0.625, 0.4375, 0.625, 0.625, 0.375, 0.625, 0.4375, 0.5625, 0.4375, 0.5625, 0.375, 0.5, 0.375, 0.5, 0.4375, 0.4375, 0.4375, 0.4375, 0.375, 0.5625, 0.375, 0.5625, 0.4375, 0.625, 0.4375, 0.625, 0.375, 0.4375, 0.375, 0.4375, 0.4375, 0.5, 0.4375, 0.5, 0.375, 0.5, 0.5625, 0.4375, 0.5625, 0.4375, 0.625, 0.5, 0.625, 0.4375, 0.5625, 0.5, 0.5625, 0.5, 0.625, 0.4375, 0.625, 0.5625, 0.375, 0.5625, 0.4375, 0.5, 0.4375, 0.5, 0.375, 0.5, 0.375, 0.5, 0.4375, 0.4375, 0.4375, 0.4375, 0.375, 0.5, 0.375, 0.5, 0.4375, 0.5625, 0.4375, 0.5625, 0.375, 0.5, 0.5, 0.4375, 0.5, 0.4375, 0.5625, 0.5, 0.5625, 0.4375, 0.5, 0.5, 0.5, 0.5, 0.5625, 0.4375, 0.5625, 0.5625, 0.375, 0.5625, 0.4375, 0.5, 0.4375, 0.5, 0.375, 0.5, 0.375, 0.5, 0.4375, 0.5625, 0.4375, 0.5625, 0.375, 0.4375, 0.375, 0.4375, 0.4375, 0.4375, 0.4375, 0.4375, 0.375, 0.4375, 0.5, 0.4375, 0.5, 0.4375, 0.5625, 0.4375, 0.5625, 0.4375, 0.5, 0.4375, 0.5, 0.4375, 0.5625, 0.4375, 0.5625, 0.5, 0.375, 0.5, 0.4375, 0.4375, 0.4375, 0.4375, 0.375, 0.4375, 0.375, 0.4375, 0.4375, 0.4375, 0.4375, 0.4375, 0.375, 0.4375, 0.375, 0.4375, 0.4375, 0.5, 0.4375, 0.5, 0.375, 0.4375, 0.375, 0.4375, 0.4375, 0.4375, 0.4375, 0.4375, 0.375, 0.4375, 0.4375, 0.4375, 0.4375, 0.4375, 0.5, 0.4375, 0.5, 0.4375, 0.4375, 0.4375, 0.4375, 0.4375, 0.5, 0.4375, 0.5, 0.5, 0.375, 0.5, 0.4375, 0.4375, 0.4375, 0.4375, 0.375, 0.4375, 0.375, 0.4375, 0.4375, 0.5, 0.4375, 0.5, 0.375, 0.5, 0.4375, 0.4375, 0.4375, 0.4375, 0.5, 0.5, 0.5, 0.4375, 0.4375, 0.5, 0.4375, 0.5, 0.5, 0.4375, 0.5, 0.4375, 0.375, 0.4375, 0.4375, 0.375, 0.4375, 0.375, 0.375, 0.5, 0.375, 0.5, 0.4375, 0.4375, 0.4375, 0.4375, 0.375, 0.375, 0.375, 0.375, 0.4375, 0.4375, 0.4375, 0.4375, 0.375, 0.5, 0.4375, 0.4375, 0.4375, 0.4375, 0.4375, 0.5, 0.4375, 0.4375, 0.4375, 0.5, 0.4375, 0.5, 0.4375, 0.4375, 0.4375, 0.4375, 0.375, 0.4375, 0.4375, 0.375, 0.4375, 0.375, 0.375, 0.5625, 0.375, 0.5625, 0.4375, 0.5, 0.4375, 0.5, 0.375, 0.5, 0.375, 0.5, 0.4375, 0.5625, 0.4375, 0.5625, 0.375, 0.5625, 0.4375, 0.5, 0.4375, 0.5, 0.4375, 0.5625, 0.4375, 0.5, 0.4375, 0.5625, 0.4375, 0.5625, 0.4375, 0.5, 0.4375, 0.5, 0.375, 0.5, 0.4375, 0.4375, 0.4375, 0.4375, 0.375, 0.4375, 0.375, 0.4375, 0.4375, 0.5, 0.4375, 0.5, 0.375, 0.5, 0.375, 0.5, 0.4375, 0.5625, 0.4375, 0.5625, 0.375, 0.5625, 0.4375, 0.5, 0.4375, 0.5, 0.5, 0.5625, 0.5, 0.5, 0.4375, 0.5625, 0.4375, 0.5625, 0.5, 0.5, 0.5, 0.5, 0.375, 0.5, 0.4375, 0.4375, 0.4375, 0.4375, 0.375, 0.625, 0.375, 0.625, 0.4375, 0.5625, 0.4375, 0.5625, 0.375, 0.4375, 0.375, 0.4375, 0.4375, 0.5, 0.4375, 0.5, 0.375, 0.5625, 0.375, 0.5625, 0.4375, 0.625, 0.4375, 0.625, 0.375, 0.625, 0.4375, 0.5625, 0.4375, 0.5625, 0.5, 0.625, 0.5, 0.5625, 0.4375, 0.625, 0.4375, 0.625, 0.5, 0.5625, 0.5, 0.5625, 0.375, 0.5625, 0.4375, 0.5, 0.4375, 0.5, 0.375, 0.5, 0.375, 0.5, 0.4375, 0.5625, 0.4375, 0.5625, 0.375, 0.5625, 0.375, 0.5625, 0.4375, 0.625, 0.4375, 0.625, 0.375, 0.625, 0.5, 0.5625, 0.5, 0.5625, 0.5625, 0.625, 0.5625, 0.5625, 0.5, 0.625, 0.5, 0.625, 0.5625, 0.5625, 0.5625, 0.5625, 0.375, 0.5625, 0.4375, 0.5, 0.4375, 0.5, 0.375, 0.5, 0.375, 0.5, 0.4375, 0.5625, 0.4375, 0.5625, 0.375, 0.5625, 0.5, 0.5, 0.5, 0.5, 0.5625, 0.5625, 0.5625, 0.5, 0.5, 0.5625, 0.5, 0.5625, 0.5625, 0.5, 0.5625, 0.625, 0.375, 0.625, 0.4375, 0.5625, 0.4375, 0.5625, 0.375, 0.5, 0.375, 0.5, 0.4375, 0.5625, 0.4375, 0.5625, 0.375, 0.5625, 0.5625, 0.5, 0.5625, 0.5, 0.625, 0.5625, 0.625, 0.5, 0.5625, 0.5625, 0.5625, 0.5625, 0.625, 0.5, 0.625, 0.3125, 0.5625, 0.3125, 0.625, 0.25, 0.625, 0.25, 0.5625, 0.5, 0.5625, 0.5, 0.625, 0.4375, 0.625, 0.4375, 0.5625, 0.25, 0.5625, 0.25, 0.625, 0.3125, 0.625, 0.3125, 0.5625, 0.4375, 0.5625, 0.4375, 0.625, 0.5, 0.625, 0.5, 0.5625, 0.4375, 0.3125, 0.5, 0.3125, 0.5, 0.375, 0.4375, 0.375, 0.3125, 0.5625, 0.3125, 0.625, 0.25, 0.625, 0.25, 0.5625, 0.5625, 0.5625, 0.5625, 0.625, 0.5, 0.625, 0.5, 0.5625, 0.5, 0.5625, 0.5, 0.625, 0.5625, 0.625, 0.5625, 0.5625, 0.5, 0.3125, 0.5625, 0.3125, 0.5625, 0.375, 0.5, 0.375, 0.625, 0.4375, 0.625, 0.5, 0.5625, 0.5, 0.5625, 0.4375, 0.4375, 0.4375, 0.4375, 0.5, 0.375, 0.5, 0.375, 0.4375, 0.4375, 0.5, 0.4375, 0.5625, 0.375, 0.5625, 0.375, 0.5, 0.6875, 0.5, 0.6875, 0.5625, 0.625, 0.5625, 0.625, 0.5, 0.375, 0.5, 0.375, 0.5625, 0.4375, 0.5625, 0.4375, 0.5, 0.625, 0.5, 0.625, 0.5625, 0.6875, 0.5625, 0.6875, 0.5, 0.6875, 0.4375, 0.625, 0.4375, 0.625, 0.4375, 0.6875, 0.4375, 0.625, 0.4375, 0.6875, 0.4375, 0.6875, 0.4375, 0.625, 0.4375, 0.625, 0.375, 0.6875, 0.375, 0.6875, 0.4375, 0.625, 0.4375, 0.6875, 0.375, 0.625, 0.375, 0.625, 0.4375, 0.6875, 0.4375, 0.6875, 0.5, 0.6875, 0.5625, 0.75, 0.5625, 0.75, 0.5, 0.75, 0.5, 0.6875, 0.5, 0.6875, 0.5625, 0.75, 0.5625, 0.6875, 0.5, 0.75, 0.5, 0.75, 0.5625, 0.6875, 0.5625, 0.6875, 0.4375, 0.75, 0.4375, 0.75, 0.5, 0.6875, 0.5, 0.75, 0.4375, 0.6875, 0.4375, 0.6875, 0.5, 0.75, 0.5, 0.4375, 0.5, 0.4375, 0.5625, 0.5, 0.5625, 0.5, 0.5, 0.75, 0.5, 0.75, 0.5625, 0.6875, 0.5625, 0.6875, 0.5, 0.5, 0.5, 0.5, 0.5625, 0.4375, 0.5625, 0.4375, 0.5, 0.3125, 0.5, 0.3125, 0.5625, 0.375, 0.5625, 0.375, 0.5, 0.6875, 0.5, 0.6875, 0.5625, 0.625, 0.5625, 0.625, 0.5, 0.375, 0.5, 0.375, 0.5625, 0.3125, 0.5625, 0.3125, 0.5, 0.375, 0.5, 0.375, 0.5625, 0.3125, 0.5625, 0.3125, 0.5, 0.625, 0.5, 0.625, 0.5625, 0.5625, 0.5625, 0.5625, 0.5, 0.3125, 0.5, 0.3125, 0.5625, 0.375, 0.5625, 0.375, 0.5, 0.5625, 0.5, 0.5625, 0.5625, 0.625, 0.5625, 0.625, 0.5, 0.625, 0.375, 0.5625, 0.375, 0.5625, 0.4375, 0.625, 0.4375, 0.5625, 0.375, 0.625, 0.375, 0.625, 0.4375, 0.5625, 0.4375, 0.75, 0.5625, 0.75, 0.625, 0.6875, 0.625, 0.6875, 0.5625, 0.5625, 0.5625, 0.5625, 0.625, 0.5, 0.625, 0.5, 0.5625, 0.6875, 0.5625, 0.6875, 0.625, 0.75, 0.625, 0.75, 0.5625, 0.5, 0.5625, 0.5, 0.625, 0.5625, 0.625, 0.5625, 0.5625, 0.5, 0.6875, 0.5625, 0.6875, 0.5625, 0.75, 0.5, 0.75, 0.5, 0.5625, 0.5, 0.625, 0.4375, 0.625, 0.4375, 0.5625, 0.6875, 0.5625, 0.6875, 0.625, 0.75, 0.625, 0.75, 0.5625, 0.4375, 0.5625, 0.4375, 0.625, 0.5, 0.625, 0.5, 0.5625, 0.4375, 0.6875, 0.5, 0.6875, 0.5, 0.75, 0.4375, 0.75, 0.6875, 0.5625, 0.6875, 0.625, 0.625, 0.625, 0.625, 0.5625, 0.4375, 0.5625, 0.4375, 0.625, 0.4375, 0.625, 0.4375, 0.5625, 0.625, 0.5625, 0.625, 0.625, 0.6875, 0.625, 0.6875, 0.5625, 0.4375, 0.5625, 0.4375, 0.625, 0.4375, 0.625, 0.4375, 0.5625, 0.4375, 0.625, 0.4375, 0.625, 0.4375, 0.6875, 0.4375, 0.6875, 0.625, 0.5625, 0.625, 0.625, 0.5625, 0.625, 0.5625, 0.5625, 0.4375, 0.5625, 0.4375, 0.625, 0.375, 0.625, 0.375, 0.5625, 0.5625, 0.5625, 0.5625, 0.625, 0.625, 0.625, 0.625, 0.5625, 0.375, 0.5625, 0.375, 0.625, 0.4375, 0.625, 0.4375, 0.5625, 0.375, 0.5625, 0.4375, 0.5625, 0.4375, 0.625, 0.375, 0.625, 0.5625, 0.5625, 0.5625, 0.625, 0.5, 0.625, 0.5, 0.5625, 0.375, 0.5625, 0.375, 0.625, 0.3125, 0.625, 0.3125, 0.5625, 0.5, 0.5625, 0.5, 0.625, 0.5625, 0.625, 0.5625, 0.5625, 0.3125, 0.5625, 0.3125, 0.625, 0.375, 0.625, 0.375, 0.5625, 0.3125, 0.5, 0.375, 0.5, 0.375, 0.5625, 0.3125, 0.5625, 0.5, 0.5625, 0.5, 0.625, 0.4375, 0.625, 0.4375, 0.5625, 0.375, 0.5625, 0.375, 0.625, 0.3125, 0.625, 0.3125, 0.5625, 0.4375, 0.5625, 0.4375, 0.625, 0.5, 0.625, 0.5, 0.5625, 0.3125, 0.4375, 0.375, 0.4375, 0.375, 0.5, 0.3125, 0.5, 0.4375, 0.5625, 0.4375, 0.625, 0.375, 0.625, 0.375, 0.5625, 0.4375, 0.5625, 0.4375, 0.625, 0.375, 0.625, 0.375, 0.5625, 0.375, 0.5625, 0.375, 0.625, 0.4375, 0.625, 0.4375, 0.5625, 0.375, 0.5625, 0.375, 0.625, 0.4375, 0.625, 0.4375, 0.5625, 0.375, 0.4375, 0.4375, 0.4375, 0.4375, 0.4375, 0.375, 0.4375, 0.375, 0.5625, 0.375, 0.625, 0.3125, 0.625, 0.3125, 0.5625, 0.4375, 0.5625, 0.4375, 0.625, 0.4375, 0.625, 0.4375, 0.5625, 0.3125, 0.5625, 0.3125, 0.625, 0.375, 0.625, 0.375, 0.5625, 0.4375, 0.5625, 0.4375, 0.625, 0.4375, 0.625, 0.4375, 0.5625, 0.4375, 0.375, 0.4375, 0.375, 0.4375, 0.4375, 0.4375, 0.4375, 0.5, 0.5625, 0.5, 0.625, 0.5, 0.625, 0.5, 0.5625, 0.3125, 0.5625, 0.3125, 0.625, 0.25, 0.625, 0.25, 0.5625, 0.5, 0.5625, 0.5, 0.625, 0.5, 0.625, 0.5, 0.5625, 0.25, 0.5625, 0.25, 0.625, 0.3125, 0.625, 0.3125, 0.5625, 0.3125, 0.5, 0.25, 0.5, 0.25, 0.5625, 0.3125, 0.5625, 0.25, 0.5, 0.3125, 0.5, 0.3125, 0.5625, 0.25, 0.5625, 0.25, 0.5625, 0.25, 0.625, 0.1875, 0.625, 0.1875, 0.5625, 0.1875, 0.5625, 0.1875, 0.625, 0.25, 0.625, 0.25, 0.5625, 0.25, 0.5, 0.1875, 0.5, 0.1875, 0.5625, 0.25, 0.5625, 0.1875, 0.5, 0.25, 0.5, 0.25, 0.5625, 0.1875, 0.5625, 0.5, 0.5625, 0.5, 0.625, 0.5, 0.625, 0.5, 0.5625, 0.1875, 0.5625, 0.1875, 0.625, 0.125, 0.625, 0.125, 0.5625, 0.5, 0.5625, 0.5, 0.625, 0.5, 0.625, 0.5, 0.5625, 0.125, 0.5625, 0.125, 0.625, 0.1875, 0.625, 0.1875, 0.5625, 0.1875, 0.5, 0.125, 0.5, 0.125, 0.5625, 0.1875, 0.5625, 0.125, 0.5, 0.1875, 0.5, 0.1875, 0.5625, 0.125, 0.5625, 0.5, 0.5, 0.5, 0.5625, 0.5, 0.5625, 0.5, 0.5, 0.25, 0.5, 0.25, 0.5625, 0.1875, 0.5625, 0.1875, 0.5, 0.5, 0.5, 0.5, 0.5625, 0.5, 0.5625, 0.5, 0.5, 0.1875, 0.5, 0.1875, 0.5625, 0.25, 0.5625, 0.25, 0.5, 0.25, 0.5, 0.1875, 0.5, 0.1875, 0.5625, 0.25, 0.5625, 0.1875, 0.5, 0.25, 0.5, 0.25, 0.5625, 0.1875, 0.5625, 0.3125, 0.4375, 0.3125, 0.5, 0.25, 0.5, 0.25, 0.4375, 0.5, 0.4375, 0.5, 0.5, 0.5, 0.5, 0.5, 0.4375, 0.25, 0.4375, 0.25, 0.5, 0.3125, 0.5, 0.3125, 0.4375, 0.3125, 0.5, 0.25, 0.5, 0.25, 0.5625, 0.3125, 0.5625, 0.25, 0.5, 0.3125, 0.5, 0.3125, 0.5625, 0.25, 0.5625, 0.5, 0.4375, 0.5, 0.5, 0.5, 0.5, 0.5, 0.4375, 0.375, 0.4375, 0.375, 0.5, 0.3125, 0.5, 0.3125, 0.4375, 0.5, 0.4375, 0.5, 0.5, 0.5, 0.5, 0.5, 0.4375, 0.3125, 0.4375, 0.3125, 0.5, 0.375, 0.5, 0.375, 0.4375, 0.375, 0.5, 0.3125, 0.5, 0.3125, 0.5625, 0.375, 0.5625, 0.3125, 0.5, 0.375, 0.5, 0.375, 0.5625, 0.3125, 0.5625, 0.4375, 0.5625, 0.4375, 0.625, 0.5, 0.625, 0.5, 0.5625, 0.8125, 0.5625, 0.8125, 0.625, 0.75, 0.625, 0.75, 0.5625, 0.5, 0.5625, 0.5, 0.625, 0.4375, 0.625, 0.4375, 0.5625, 0.6875, 0.5625, 0.75, 0.5625, 0.75, 0.625, 0.6875, 0.625, 0.75, 0.5625, 0.6875, 0.5625, 0.6875, 0.625, 0.75, 0.625, 0.6875, 0.5625, 0.6875, 0.625, 0.75, 0.625, 0.75, 0.5625, 0.5625, 0.5625, 0.5625, 0.625, 0.625, 0.625, 0.625, 0.5625, 0.75, 0.5625, 0.75, 0.625, 0.6875, 0.625, 0.6875, 0.5625, 0.625, 0.5625, 0.625, 0.625, 0.5625, 0.625, 0.5625, 0.5625, 0.6875, 0.4375, 0.75, 0.4375, 0.75, 0.4375, 0.6875, 0.4375, 0.75, 0.4375, 0.6875, 0.4375, 0.6875, 0.4375, 0.75, 0.4375, 0.6875, 0.5625, 0.6875, 0.625, 0.75, 0.625, 0.75, 0.5625, 0.375, 0.5625, 0.375, 0.625, 0.4375, 0.625, 0.4375, 0.5625, 0.75, 0.5625, 0.75, 0.625, 0.6875, 0.625, 0.6875, 0.5625, 0.4375, 0.5625, 0.4375, 0.625, 0.375, 0.625, 0.375, 0.5625, 0.625, 0.375, 0.6875, 0.375, 0.6875, 0.4375, 0.625, 0.4375, 0.6875, 0.375, 0.625, 0.375, 0.625, 0.4375, 0.6875, 0.4375, 0.625, 0.5625, 0.625, 0.625, 0.6875, 0.625, 0.6875, 0.5625, 0.3125, 0.5625, 0.3125, 0.625, 0.375, 0.625, 0.375, 0.5625, 0.6875, 0.5625, 0.6875, 0.625, 0.625, 0.625, 0.625, 0.5625, 0.375, 0.5625, 0.375, 0.625, 0.3125, 0.625, 0.3125, 0.5625, 0.5625, 0.3125, 0.625, 0.3125, 0.625, 0.375, 0.5625, 0.375, 0.5625, 0.5625, 0.5625, 0.625, 0.625, 0.625, 0.625, 0.5625, 0.25, 0.5625, 0.25, 0.625, 0.3125, 0.625, 0.3125, 0.5625, 0.625, 0.5625, 0.625, 0.625, 0.5625, 0.625, 0.5625, 0.5625, 0.3125, 0.5625, 0.3125, 0.625, 0.25, 0.625, 0.25, 0.5625, 0.625, 0.625, 0.6875, 0.625, 0.6875, 0.6875, 0.625, 0.6875, 0.6875, 0.625, 0.625, 0.625, 0.625, 0.6875, 0.6875, 0.6875, 0.625, 0.5625, 0.625, 0.625, 0.6875, 0.625, 0.6875, 0.5625, 0.625, 0.5625, 0.625, 0.625, 0.6875, 0.625, 0.6875, 0.5625, 0.6875, 0.5625, 0.6875, 0.625, 0.625, 0.625, 0.625, 0.5625, 0.6875, 0.5625, 0.6875, 0.625, 0.625, 0.625, 0.625, 0.5625, 0.5625, 0.6875, 0.625, 0.6875, 0.625, 0.75, 0.5625, 0.75, 0.5625, 0.5625, 0.5625, 0.625, 0.625, 0.625, 0.625, 0.5625, 0.6875, 0.5625, 0.6875, 0.625, 0.75, 0.625, 0.75, 0.5625, 0.625, 0.5625, 0.625, 0.625, 0.5625, 0.625, 0.5625, 0.5625, 0.75, 0.5625, 0.75, 0.625, 0.6875, 0.625, 0.6875, 0.5625, 0.1875, 0.5, 0.125, 0.5, 0.125, 0.5625, 0.1875, 0.5625, 0.125, 0.5, 0.1875, 0.5, 0.1875, 0.5625, 0.125, 0.5625, 0.125, 0.625, 0.125, 0.6875, 0.1875, 0.6875, 0.1875, 0.625, 0.1875, 0.625, 0.1875, 0.6875, 0.125, 0.6875, 0.125, 0.625, 0.5, 0.625, 0.5, 0.6875, 0.5, 0.6875, 0.5, 0.625, 0.125, 0.5, 0.0625, 0.5, 0.0625, 0.5625, 0.125, 0.5625, 0.0625, 0.5, 0.125, 0.5, 0.125, 0.5625, 0.0625, 0.5625, 0.0625, 0.625, 0.0625, 0.6875, 0.125, 0.6875, 0.125, 0.625, 0.5, 0.625, 0.5, 0.6875, 0.5, 0.6875, 0.5, 0.625, 0.125, 0.625, 0.125, 0.6875, 0.0625, 0.6875, 0.0625, 0.625, 0.5, 0.625, 0.5, 0.6875, 0.5, 0.6875, 0.5, 0.625, 0.4375, 0.5, 0.375, 0.5, 0.375, 0.5625, 0.4375, 0.5625, 0.375, 0.5, 0.4375, 0.5, 0.4375, 0.5625, 0.375, 0.5625, 0.375, 0.375, 0.375, 0.4375, 0.4375, 0.4375, 0.4375, 0.375, 0.5, 0.375, 0.5, 0.4375, 0.5, 0.4375, 0.5, 0.375, 0.4375, 0.375, 0.4375, 0.4375, 0.375, 0.4375, 0.375, 0.375, 0.5, 0.375, 0.5, 0.4375, 0.5, 0.4375, 0.5, 0.375])
me_cube_002.materials.append(mat_material)
me_cube_002.update()
me_cube_003 = bpy.data.meshes.new('Cube.003')
me_cube_003.from_pydata([(0.0625, -0.125, -0.2812), (0.125, 0.125, -0.2812), (0.1875, 0.0625, -0.2812), (0.0625, 0.125, -0.2812), (-2.583e-08, 0.125, -0.2812), (-0.0625, -0.125, -0.2812), (2.583e-08, -0.125, -0.2812), (0.125, -0.125, -0.2812), (0.125, -0.0625, -0.2812), (0.1875, -0.0625, -0.2812), (0.1875, 1.788e-08, -0.2812), (0.125, 0.0625, -0.2812), (-0.25, -2.186e-08, -0.2812), (-0.25, -0.0625, -0.2812), (-0.1875, -0.0625, -0.2812), (-0.25, 0.0625, -0.2812), (-0.1875, 0.0625, -0.2812), (-0.1875, 0.125, -0.2812), (-0.125, 0.125, -0.2812), (-0.0625, 0.125, -0.2812), (-0.1875, -0.125, -0.2812), (-0.125, -0.125, -0.2812), (-0.1875, -1.639e-08, -0.2812), (-0.125, -1.093e-08, -0.2812), (-0.0625, -5.464e-09, -0.2812), (-1.776e-15, -1.553e-22, -0.2812), (0.0625, 5.464e-09, -0.2812), (0.125, 7.203e-09, -0.2812), (-0.125, -0.0625, -0.2812), (-0.0625, -0.0625, -0.2812), (1.291e-08, -0.0625, -0.2812), (0.0625, -0.0625, -0.2812), (-0.125, 0.0625, -0.2812), (-0.0625, 0.0625, -0.2812), (-1.291e-08, 0.0625, -0.2812), (0.0625, 0.0625, -0.2812)], [], [(34, 33, 19, 4), (35, 34, 4, 3), (27, 11, 2, 10), (22, 14, 13, 12), (32, 16, 17, 18), (33, 32, 18, 19), (11, 35, 3, 1), (8, 31, 26, 27), (31, 30, 25, 26), (30, 29, 24, 25), (29, 28, 23, 24), (28, 14, 22, 23), (16, 22, 12, 15), (8, 27, 10, 9), (0, 6, 30, 31), (6, 5, 29, 30), (5, 21, 28, 29), (21, 20, 14, 28), (7, 0, 31, 8), (26, 25, 34, 35), (25, 24, 33, 34), (24, 23, 32, 33), (23, 22, 16, 32), (27, 26, 35, 11)])
_uv = me_cube_003.uv_layers.new(name='UVMap')
_uv.uv.foreach_set('vector', [0.4375, 0.4375, 0.5, 0.4375, 0.5, 0.375, 0.4375, 0.375, 0.375, 0.4375, 0.4375, 0.4375, 0.4375, 0.375, 0.375, 0.375, 0.3125, 0.5, 0.3125, 0.4375, 0.25, 0.4375, 0.25, 0.5, 0.625, 0.5, 0.625, 0.5625, 0.6875, 0.5625, 0.6875, 0.5, 0.5625, 0.4375, 0.625, 0.4375, 0.625, 0.375, 0.5625, 0.375, 0.5, 0.4375, 0.5625, 0.4375, 0.5625, 0.375, 0.5, 0.375, 0.3125, 0.4375, 0.375, 0.4375, 0.375, 0.375, 0.3125, 0.375, 0.3125, 0.5625, 0.375, 0.5625, 0.375, 0.5, 0.3125, 0.5, 0.375, 0.5625, 0.4375, 0.5625, 0.4375, 0.5, 0.375, 0.5, 0.4375, 0.5625, 0.5, 0.5625, 0.5, 0.5, 0.4375, 0.5, 0.5, 0.5625, 0.5625, 0.5625, 0.5625, 0.5, 0.5, 0.5, 0.5625, 0.5625, 0.625, 0.5625, 0.625, 0.5, 0.5625, 0.5, 0.625, 0.4375, 0.625, 0.5, 0.6875, 0.5, 0.6875, 0.4375, 0.3125, 0.5625, 0.3125, 0.5, 0.25, 0.5, 0.25, 0.5625, 0.375, 0.625, 0.4375, 0.625, 0.4375, 0.5625, 0.375, 0.5625, 0.4375, 0.625, 0.5, 0.625, 0.5, 0.5625, 0.4375, 0.5625, 0.5, 0.625, 0.5625, 0.625, 0.5625, 0.5625, 0.5, 0.5625, 0.5625, 0.625, 0.625, 0.625, 0.625, 0.5625, 0.5625, 0.5625, 0.3125, 0.625, 0.375, 0.625, 0.375, 0.5625, 0.3125, 0.5625, 0.375, 0.5, 0.4375, 0.5, 0.4375, 0.4375, 0.375, 0.4375, 0.4375, 0.5, 0.5, 0.5, 0.5, 0.4375, 0.4375, 0.4375, 0.5, 0.5, 0.5625, 0.5, 0.5625, 0.4375, 0.5, 0.4375, 0.5625, 0.5, 0.625, 0.5, 0.625, 0.4375, 0.5625, 0.4375, 0.3125, 0.5, 0.375, 0.5, 0.375, 0.4375, 0.3125, 0.4375])
me_cube_003.materials.append(mat_material)
me_cube_003.update()

# ---- objects
ob_cube = bpy.data.objects.new('Cube', me_cube_002)
ob_cube_002 = bpy.data.objects.new('Cube.002', me_cube_003)

# ---- transforms, parenting, visibility, modifiers, constraints
ob_cube.location = (0.0, 0.0, 0.0)
ob_cube_002.location = (0.0, 0.0, 0.0)

# ---- collection membership
col_collection.objects.link(ob_cube)
col_collection.objects.link(ob_cube_002)

# ---- scene / render settings (as saved in the file)
scene.frame_start = 1; scene.frame_end = 250; scene.frame_set(1)
scene.render.engine = 'BLENDER_EEVEE_NEXT'
scene.cycles.sampling_pattern = 'TABULATED_SOBOL'
scene.unit_settings.scale_length = 1.6
bpy.context.view_layer.update()

# ---- added for rendering (the .blend has no active camera and no usable light): camera, sun
cam_auto = bpy.data.cameras.new('AutoCamera')
cam_auto.lens = 50.0
cam_auto.sensor_width = 36.0
cam_auto.clip_end = 1000.0
ob_auto_camera = bpy.data.objects.new('AutoCamera', cam_auto)
scene.collection.objects.link(ob_auto_camera)
ob_auto_camera.location = (0.970733, -1.05238, 0.357836)
ob_auto_camera.rotation_euler = (1.09748, -7.21219e-08, 0.694738)
scene.camera = ob_auto_camera
light_auto_sun = bpy.data.lights.new('AutoSun', 'SUN')
light_auto_sun.energy = 3.0
light_auto_sun.angle = 0.0523599
ob_auto_sun = bpy.data.objects.new('AutoSun', light_auto_sun)
scene.collection.objects.link(ob_auto_sun)
ob_auto_sun.rotation_euler = (0.872665, 0.174533, 0.523599)
bpy.context.view_layer.update()
